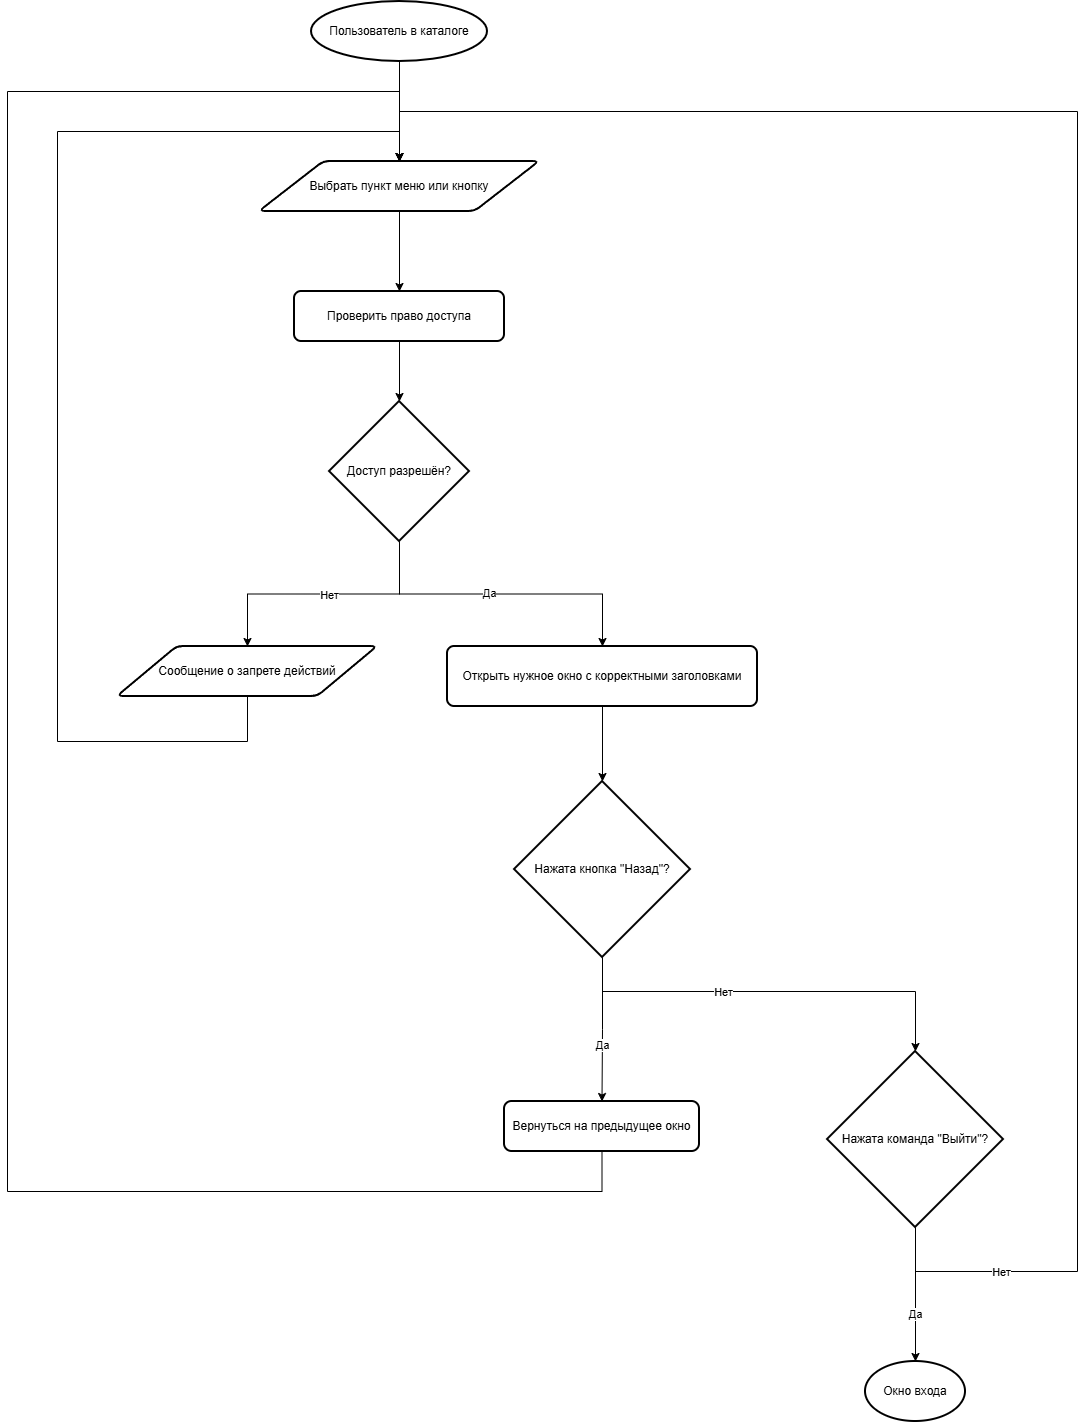

The diagram above was exported from draw.io. Its source (the exported page's mxGraphModel, read from the mxfile embedded in the PNG):
<mxGraphModel dx="1108" dy="1045" grid="1" gridSize="10" guides="1" tooltips="1" connect="1" arrows="1" fold="1" page="1" pageScale="1" pageWidth="827" pageHeight="1169" math="0" shadow="0">
  <root>
    <mxCell id="0" />
    <mxCell id="1" parent="0" />
    <mxCell id="57ChRip9cJAN_MkDrj7B-3" edge="1" parent="1" source="57ChRip9cJAN_MkDrj7B-1" style="edgeStyle=orthogonalEdgeStyle;rounded=0;orthogonalLoop=1;jettySize=auto;html=1;" target="57ChRip9cJAN_MkDrj7B-2" value="">
      <mxGeometry relative="1" as="geometry" />
    </mxCell>
    <mxCell id="57ChRip9cJAN_MkDrj7B-1" parent="1" style="strokeWidth=2;html=1;shape=mxgraph.flowchart.start_1;whiteSpace=wrap;" value="Пользователь в каталоге" vertex="1">
      <mxGeometry height="60" width="176" x="364" y="10" as="geometry" />
    </mxCell>
    <mxCell id="57ChRip9cJAN_MkDrj7B-5" edge="1" parent="1" source="57ChRip9cJAN_MkDrj7B-2" style="edgeStyle=orthogonalEdgeStyle;rounded=0;orthogonalLoop=1;jettySize=auto;html=1;entryX=0.5;entryY=0;entryDx=0;entryDy=0;" target="57ChRip9cJAN_MkDrj7B-4">
      <mxGeometry relative="1" as="geometry" />
    </mxCell>
    <mxCell id="57ChRip9cJAN_MkDrj7B-2" parent="1" style="shape=parallelogram;html=1;strokeWidth=2;perimeter=parallelogramPerimeter;whiteSpace=wrap;rounded=1;arcSize=12;size=0.23;" value="Выбрать пункт меню или кнопку" vertex="1">
      <mxGeometry height="50" width="280" x="312" y="170" as="geometry" />
    </mxCell>
    <mxCell id="57ChRip9cJAN_MkDrj7B-7" edge="1" parent="1" source="57ChRip9cJAN_MkDrj7B-4" style="edgeStyle=orthogonalEdgeStyle;rounded=0;orthogonalLoop=1;jettySize=auto;html=1;" target="57ChRip9cJAN_MkDrj7B-6" value="">
      <mxGeometry relative="1" as="geometry" />
    </mxCell>
    <mxCell id="57ChRip9cJAN_MkDrj7B-4" parent="1" style="rounded=1;whiteSpace=wrap;html=1;absoluteArcSize=1;arcSize=14;strokeWidth=2;" value="Проверить право доступа" vertex="1">
      <mxGeometry height="50" width="210" x="347" y="300" as="geometry" />
    </mxCell>
    <mxCell id="57ChRip9cJAN_MkDrj7B-9" edge="1" parent="1" source="57ChRip9cJAN_MkDrj7B-6" style="edgeStyle=orthogonalEdgeStyle;rounded=0;orthogonalLoop=1;jettySize=auto;html=1;" target="57ChRip9cJAN_MkDrj7B-8">
      <mxGeometry relative="1" as="geometry" />
    </mxCell>
    <mxCell id="57ChRip9cJAN_MkDrj7B-24" connectable="0" parent="57ChRip9cJAN_MkDrj7B-9" style="edgeLabel;html=1;align=center;verticalAlign=middle;resizable=0;points=[];" value="Нет" vertex="1">
      <mxGeometry relative="1" x="-0.0401" y="1" as="geometry">
        <mxPoint as="offset" />
      </mxGeometry>
    </mxCell>
    <mxCell id="57ChRip9cJAN_MkDrj7B-11" edge="1" parent="1" source="57ChRip9cJAN_MkDrj7B-6" style="edgeStyle=orthogonalEdgeStyle;rounded=0;orthogonalLoop=1;jettySize=auto;html=1;exitX=0.5;exitY=1;exitDx=0;exitDy=0;exitPerimeter=0;" target="57ChRip9cJAN_MkDrj7B-10">
      <mxGeometry relative="1" as="geometry" />
    </mxCell>
    <mxCell id="57ChRip9cJAN_MkDrj7B-25" connectable="0" parent="57ChRip9cJAN_MkDrj7B-11" style="edgeLabel;html=1;align=center;verticalAlign=middle;resizable=0;points=[];" value="Да" vertex="1">
      <mxGeometry relative="1" x="-0.0786" y="1" as="geometry">
        <mxPoint as="offset" />
      </mxGeometry>
    </mxCell>
    <mxCell id="57ChRip9cJAN_MkDrj7B-6" parent="1" style="strokeWidth=2;html=1;shape=mxgraph.flowchart.decision;whiteSpace=wrap;" value="Доступ разрешён?" vertex="1">
      <mxGeometry height="140" width="140" x="382" y="410" as="geometry" />
    </mxCell>
    <mxCell id="57ChRip9cJAN_MkDrj7B-17" edge="1" parent="1" source="57ChRip9cJAN_MkDrj7B-8" style="edgeStyle=orthogonalEdgeStyle;rounded=0;orthogonalLoop=1;jettySize=auto;html=1;exitX=0.5;exitY=1;exitDx=0;exitDy=0;entryX=0.5;entryY=0;entryDx=0;entryDy=0;" target="57ChRip9cJAN_MkDrj7B-2">
      <mxGeometry relative="1" x="-0.1619" as="geometry">
        <Array as="points">
          <mxPoint x="300" y="750" />
          <mxPoint x="110" y="750" />
          <mxPoint x="110" y="140" />
          <mxPoint x="452" y="140" />
        </Array>
        <mxPoint x="300" y="750" as="sourcePoint" />
        <mxPoint x="450" y="140" as="targetPoint" />
      </mxGeometry>
    </mxCell>
    <mxCell id="57ChRip9cJAN_MkDrj7B-8" parent="1" style="shape=parallelogram;html=1;strokeWidth=2;perimeter=parallelogramPerimeter;whiteSpace=wrap;rounded=1;arcSize=12;size=0.23;" value="Сообщение о запрете действий" vertex="1">
      <mxGeometry height="50" width="260" x="170" y="655" as="geometry" />
    </mxCell>
    <mxCell id="57ChRip9cJAN_MkDrj7B-13" edge="1" parent="1" source="57ChRip9cJAN_MkDrj7B-10" style="edgeStyle=orthogonalEdgeStyle;rounded=0;orthogonalLoop=1;jettySize=auto;html=1;" target="57ChRip9cJAN_MkDrj7B-12" value="">
      <mxGeometry relative="1" as="geometry" />
    </mxCell>
    <mxCell id="57ChRip9cJAN_MkDrj7B-10" parent="1" style="rounded=1;whiteSpace=wrap;html=1;absoluteArcSize=1;arcSize=14;strokeWidth=2;" value="Открыть нужное окно с корректными заголовками" vertex="1">
      <mxGeometry height="60" width="310" x="500" y="655" as="geometry" />
    </mxCell>
    <mxCell id="57ChRip9cJAN_MkDrj7B-15" edge="1" parent="1" source="57ChRip9cJAN_MkDrj7B-12" style="edgeStyle=orthogonalEdgeStyle;rounded=0;orthogonalLoop=1;jettySize=auto;html=1;" target="57ChRip9cJAN_MkDrj7B-14" value="">
      <mxGeometry relative="1" as="geometry" />
    </mxCell>
    <mxCell id="57ChRip9cJAN_MkDrj7B-26" connectable="0" parent="57ChRip9cJAN_MkDrj7B-15" style="edgeLabel;html=1;align=center;verticalAlign=middle;resizable=0;points=[];" value="Да" vertex="1">
      <mxGeometry relative="1" x="0.2221" as="geometry">
        <mxPoint as="offset" />
      </mxGeometry>
    </mxCell>
    <mxCell id="57ChRip9cJAN_MkDrj7B-20" edge="1" parent="1" source="57ChRip9cJAN_MkDrj7B-12" style="edgeStyle=orthogonalEdgeStyle;rounded=0;orthogonalLoop=1;jettySize=auto;html=1;exitX=0.5;exitY=1;exitDx=0;exitDy=0;exitPerimeter=0;" target="57ChRip9cJAN_MkDrj7B-19">
      <mxGeometry relative="1" as="geometry">
        <Array as="points">
          <mxPoint x="655" y="1000" />
          <mxPoint x="968" y="1000" />
        </Array>
      </mxGeometry>
    </mxCell>
    <mxCell id="57ChRip9cJAN_MkDrj7B-27" connectable="0" parent="57ChRip9cJAN_MkDrj7B-20" style="edgeLabel;html=1;align=center;verticalAlign=middle;resizable=0;points=[];" value="Нет" vertex="1">
      <mxGeometry relative="1" x="-0.2426" y="-1" as="geometry">
        <mxPoint as="offset" />
      </mxGeometry>
    </mxCell>
    <mxCell id="57ChRip9cJAN_MkDrj7B-12" parent="1" style="strokeWidth=2;html=1;shape=mxgraph.flowchart.decision;whiteSpace=wrap;" value="Нажата кнопка &quot;Назад&quot;?" vertex="1">
      <mxGeometry height="176" width="176" x="567" y="790" as="geometry" />
    </mxCell>
    <mxCell id="57ChRip9cJAN_MkDrj7B-16" edge="1" parent="1" source="57ChRip9cJAN_MkDrj7B-14" style="edgeStyle=orthogonalEdgeStyle;rounded=0;orthogonalLoop=1;jettySize=auto;html=1;exitX=0.5;exitY=1;exitDx=0;exitDy=0;entryX=0.5;entryY=0;entryDx=0;entryDy=0;" target="57ChRip9cJAN_MkDrj7B-2">
      <mxGeometry relative="1" x="-0.0664" as="geometry">
        <Array as="points">
          <mxPoint x="654.5" y="1200" />
          <mxPoint x="60" y="1200" />
          <mxPoint x="60" y="100" />
          <mxPoint x="452" y="100" />
        </Array>
        <mxPoint x="130" y="170" as="targetPoint" />
      </mxGeometry>
    </mxCell>
    <mxCell id="57ChRip9cJAN_MkDrj7B-14" parent="1" style="rounded=1;whiteSpace=wrap;html=1;strokeWidth=2;" value="Вернуться на предыдущее окно" vertex="1">
      <mxGeometry height="50" width="195" x="557" y="1110" as="geometry" />
    </mxCell>
    <mxCell id="57ChRip9cJAN_MkDrj7B-22" edge="1" parent="1" source="57ChRip9cJAN_MkDrj7B-19" style="edgeStyle=orthogonalEdgeStyle;rounded=0;orthogonalLoop=1;jettySize=auto;html=1;" target="57ChRip9cJAN_MkDrj7B-21" value="">
      <mxGeometry relative="1" as="geometry" />
    </mxCell>
    <mxCell id="57ChRip9cJAN_MkDrj7B-28" connectable="0" parent="57ChRip9cJAN_MkDrj7B-22" style="edgeLabel;html=1;align=center;verticalAlign=middle;resizable=0;points=[];" value="Да" vertex="1">
      <mxGeometry relative="1" x="0.2906" y="-1" as="geometry">
        <mxPoint as="offset" />
      </mxGeometry>
    </mxCell>
    <mxCell id="57ChRip9cJAN_MkDrj7B-23" edge="1" parent="1" source="57ChRip9cJAN_MkDrj7B-19" style="edgeStyle=orthogonalEdgeStyle;rounded=0;orthogonalLoop=1;jettySize=auto;html=1;exitX=0.5;exitY=1;exitDx=0;exitDy=0;exitPerimeter=0;entryX=0.5;entryY=0;entryDx=0;entryDy=0;" target="57ChRip9cJAN_MkDrj7B-2">
      <mxGeometry relative="1" x="-0.2071" as="geometry">
        <Array as="points">
          <mxPoint x="968" y="1280" />
          <mxPoint x="1130" y="1280" />
          <mxPoint x="1130" y="120" />
          <mxPoint x="452" y="120" />
        </Array>
        <mxPoint x="450" y="120" as="targetPoint" />
      </mxGeometry>
    </mxCell>
    <mxCell id="57ChRip9cJAN_MkDrj7B-29" connectable="0" parent="57ChRip9cJAN_MkDrj7B-23" style="edgeLabel;html=1;align=center;verticalAlign=middle;resizable=0;points=[];" value="Нет" vertex="1">
      <mxGeometry relative="1" x="-0.8764" as="geometry">
        <mxPoint as="offset" />
      </mxGeometry>
    </mxCell>
    <mxCell id="57ChRip9cJAN_MkDrj7B-19" parent="1" style="strokeWidth=2;html=1;shape=mxgraph.flowchart.decision;whiteSpace=wrap;" value="Нажата команда &quot;Выйти&quot;?" vertex="1">
      <mxGeometry height="176" width="176" x="880" y="1060" as="geometry" />
    </mxCell>
    <mxCell id="57ChRip9cJAN_MkDrj7B-21" parent="1" style="strokeWidth=2;html=1;shape=mxgraph.flowchart.start_1;whiteSpace=wrap;" value="Окно входа" vertex="1">
      <mxGeometry height="60" width="100" x="918" y="1370" as="geometry" />
    </mxCell>
  </root>
</mxGraphModel>